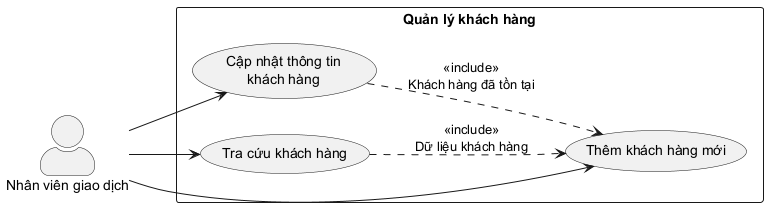

The diagram above was rendered by PlantUML. Its source (embedded in the PNG):
@startuml
left to right direction
skinparam actorStyle awesome

actor "Nhân viên giao dịch" as Staff

rectangle "Quản lý khách hàng" {
  usecase "Thêm khách hàng mới" as UC_AddCustomer
  usecase "Cập nhật thông tin\nkhách hàng" as UC_UpdateCustomer
  usecase "Tra cứu khách hàng" as UC_SearchCustomer
}

Staff --> UC_AddCustomer
Staff --> UC_UpdateCustomer
Staff --> UC_SearchCustomer

UC_UpdateCustomer ..> UC_AddCustomer : <<include>>\nKhách hàng đã tồn tại
UC_SearchCustomer ..> UC_AddCustomer : <<include>>\nDữ liệu khách hàng

@enduml